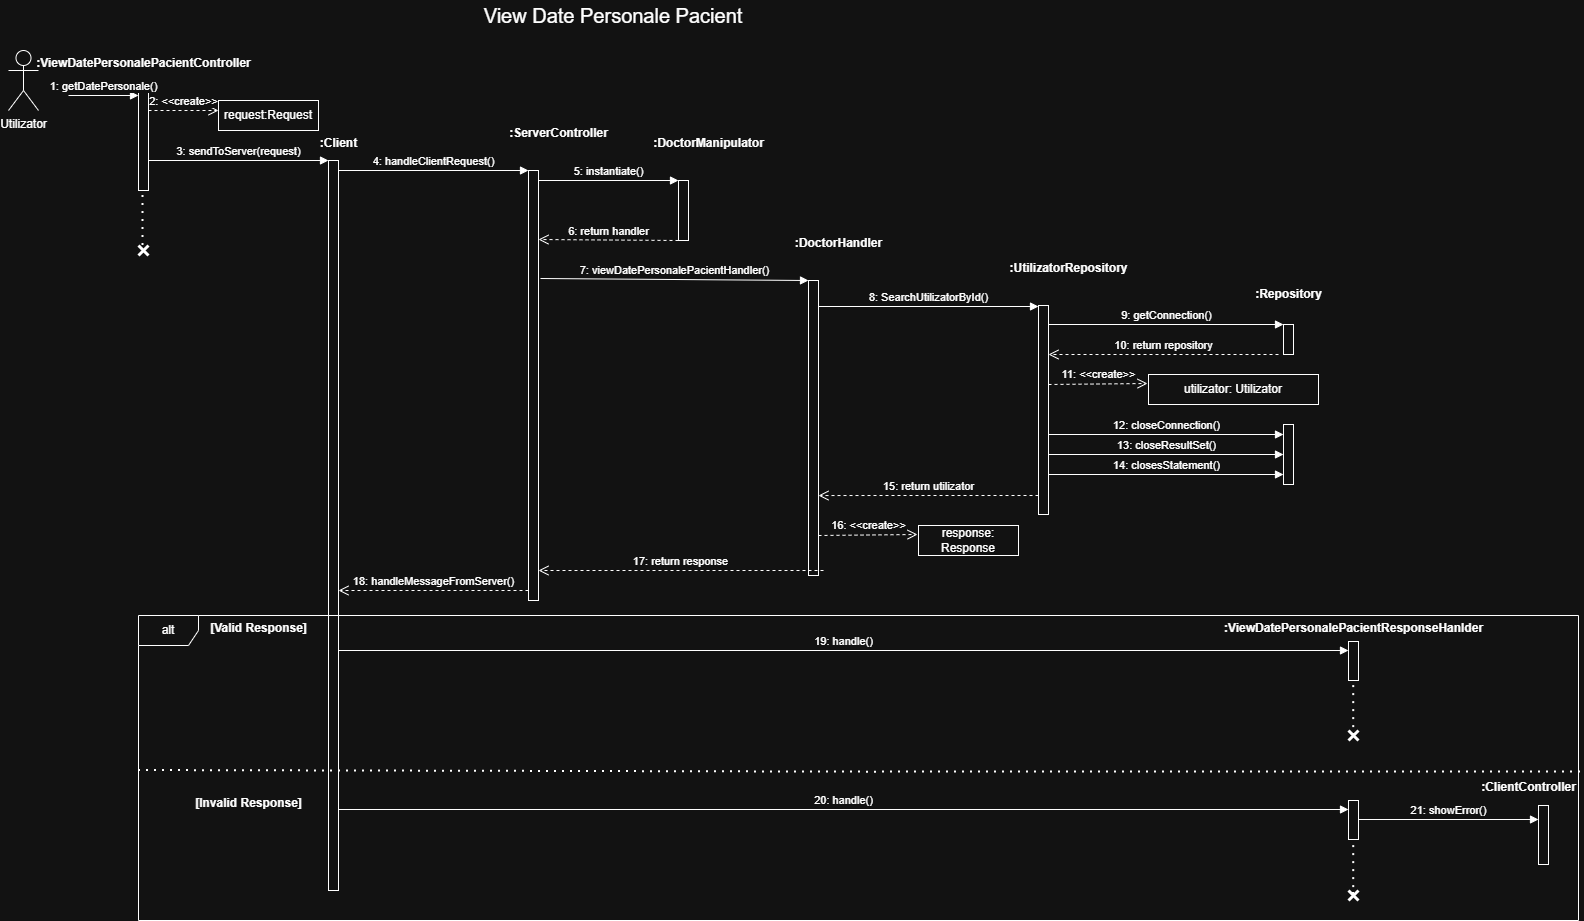

The diagram above was exported from draw.io. Its source (the exported page's mxGraphModel, read from the mxfile embedded in the PNG):
<mxGraphModel dx="1011" dy="501" grid="1" gridSize="10" guides="1" tooltips="1" connect="1" arrows="1" fold="1" page="1" pageScale="1" pageWidth="850" pageHeight="1100" math="0" shadow="0">
  <root>
    <mxCell id="0" />
    <mxCell id="1" parent="0" />
    <mxCell id="iCGcskIAUs-NvOv7Ef24-1" value="Utilizator" style="shape=umlActor;verticalLabelPosition=bottom;verticalAlign=top;html=1;outlineConnect=0;" parent="1" vertex="1">
      <mxGeometry x="350" y="200" width="30" height="60" as="geometry" />
    </mxCell>
    <mxCell id="iCGcskIAUs-NvOv7Ef24-2" value="" style="html=1;points=[[0,0,0,0,5],[0,1,0,0,-5],[1,0,0,0,5],[1,1,0,0,-5]];perimeter=orthogonalPerimeter;outlineConnect=0;targetShapes=umlLifeline;portConstraint=eastwest;newEdgeStyle={&quot;curved&quot;:0,&quot;rounded&quot;:0};" parent="1" vertex="1">
      <mxGeometry x="480" y="240" width="10" height="100" as="geometry" />
    </mxCell>
    <mxCell id="iCGcskIAUs-NvOv7Ef24-3" value="1: getDatePersonale()" style="html=1;verticalAlign=bottom;endArrow=block;curved=0;rounded=0;entryX=0;entryY=0;entryDx=0;entryDy=5;" parent="1" target="iCGcskIAUs-NvOv7Ef24-2" edge="1">
      <mxGeometry x="0.0057" relative="1" as="geometry">
        <mxPoint x="410" y="245" as="sourcePoint" />
        <mxPoint as="offset" />
      </mxGeometry>
    </mxCell>
    <mxCell id="iCGcskIAUs-NvOv7Ef24-4" value=":ViewDatePersonalePacientController" style="text;align=center;fontStyle=1;verticalAlign=middle;spacingLeft=3;spacingRight=3;strokeColor=none;rotatable=0;points=[[0,0.5],[1,0.5]];portConstraint=eastwest;html=1;" parent="1" vertex="1">
      <mxGeometry x="445" y="200" width="80" height="26" as="geometry" />
    </mxCell>
    <mxCell id="iCGcskIAUs-NvOv7Ef24-5" value="3: sendToServer(request)" style="html=1;verticalAlign=bottom;endArrow=block;curved=0;rounded=0;" parent="1" edge="1">
      <mxGeometry relative="1" as="geometry">
        <mxPoint x="490" y="310" as="sourcePoint" />
        <mxPoint x="670" y="310" as="targetPoint" />
      </mxGeometry>
    </mxCell>
    <mxCell id="iCGcskIAUs-NvOv7Ef24-6" value="2: &amp;lt;&amp;lt;create&amp;gt;&amp;gt;" style="html=1;verticalAlign=bottom;endArrow=open;dashed=1;endSize=8;curved=0;rounded=0;exitX=1;exitY=1;exitDx=0;exitDy=-5;" parent="1" edge="1">
      <mxGeometry relative="1" as="geometry">
        <mxPoint x="560" y="260" as="targetPoint" />
        <mxPoint x="490" y="260" as="sourcePoint" />
      </mxGeometry>
    </mxCell>
    <mxCell id="iCGcskIAUs-NvOv7Ef24-7" value="request:Request" style="html=1;whiteSpace=wrap;" parent="1" vertex="1">
      <mxGeometry x="560" y="250" width="100" height="30" as="geometry" />
    </mxCell>
    <mxCell id="iCGcskIAUs-NvOv7Ef24-8" value="" style="html=1;points=[[0,0,0,0,5],[0,1,0,0,-5],[1,0,0,0,5],[1,1,0,0,-5]];perimeter=orthogonalPerimeter;outlineConnect=0;targetShapes=umlLifeline;portConstraint=eastwest;newEdgeStyle={&quot;curved&quot;:0,&quot;rounded&quot;:0};" parent="1" vertex="1">
      <mxGeometry x="670" y="310" width="10" height="730" as="geometry" />
    </mxCell>
    <mxCell id="iCGcskIAUs-NvOv7Ef24-9" value="4: handleClientRequest()" style="html=1;verticalAlign=bottom;endArrow=block;curved=0;rounded=0;" parent="1" target="iCGcskIAUs-NvOv7Ef24-12" edge="1">
      <mxGeometry relative="1" as="geometry">
        <mxPoint x="680" y="320" as="sourcePoint" />
        <mxPoint x="780" y="320" as="targetPoint" />
        <mxPoint as="offset" />
      </mxGeometry>
    </mxCell>
    <mxCell id="iCGcskIAUs-NvOv7Ef24-10" value="10: return repository" style="html=1;verticalAlign=bottom;endArrow=open;dashed=1;endSize=8;curved=0;rounded=0;" parent="1" target="iCGcskIAUs-NvOv7Ef24-21" edge="1">
      <mxGeometry relative="1" as="geometry">
        <mxPoint x="1460" y="504" as="targetPoint" />
        <mxPoint x="1620" y="504" as="sourcePoint" />
      </mxGeometry>
    </mxCell>
    <mxCell id="iCGcskIAUs-NvOv7Ef24-11" value=":Client" style="text;align=center;fontStyle=1;verticalAlign=middle;spacingLeft=3;spacingRight=3;strokeColor=none;rotatable=0;points=[[0,0.5],[1,0.5]];portConstraint=eastwest;html=1;" parent="1" vertex="1">
      <mxGeometry x="640" y="280" width="80" height="26" as="geometry" />
    </mxCell>
    <mxCell id="iCGcskIAUs-NvOv7Ef24-12" value="" style="html=1;points=[[0,0,0,0,5],[0,1,0,0,-5],[1,0,0,0,5],[1,1,0,0,-5]];perimeter=orthogonalPerimeter;outlineConnect=0;targetShapes=umlLifeline;portConstraint=eastwest;newEdgeStyle={&quot;curved&quot;:0,&quot;rounded&quot;:0};" parent="1" vertex="1">
      <mxGeometry x="870" y="320" width="10" height="430" as="geometry" />
    </mxCell>
    <mxCell id="iCGcskIAUs-NvOv7Ef24-13" value=":ServerController" style="text;align=center;fontStyle=1;verticalAlign=middle;spacingLeft=3;spacingRight=3;strokeColor=none;rotatable=0;points=[[0,0.5],[1,0.5]];portConstraint=eastwest;html=1;" parent="1" vertex="1">
      <mxGeometry x="860" y="270" width="80" height="26" as="geometry" />
    </mxCell>
    <mxCell id="iCGcskIAUs-NvOv7Ef24-14" value="5: instantiate()" style="html=1;verticalAlign=bottom;endArrow=block;curved=0;rounded=0;" parent="1" target="iCGcskIAUs-NvOv7Ef24-15" edge="1">
      <mxGeometry x="0.0041" relative="1" as="geometry">
        <mxPoint x="880" y="330" as="sourcePoint" />
        <mxPoint x="980" y="330" as="targetPoint" />
        <mxPoint as="offset" />
      </mxGeometry>
    </mxCell>
    <mxCell id="iCGcskIAUs-NvOv7Ef24-15" value="" style="html=1;points=[[0,0,0,0,5],[0,1,0,0,-5],[1,0,0,0,5],[1,1,0,0,-5]];perimeter=orthogonalPerimeter;outlineConnect=0;targetShapes=umlLifeline;portConstraint=eastwest;newEdgeStyle={&quot;curved&quot;:0,&quot;rounded&quot;:0};" parent="1" vertex="1">
      <mxGeometry x="1020" y="330" width="10" height="60" as="geometry" />
    </mxCell>
    <mxCell id="iCGcskIAUs-NvOv7Ef24-16" value=":DoctorManipulator" style="text;align=center;fontStyle=1;verticalAlign=middle;spacingLeft=3;spacingRight=3;strokeColor=none;rotatable=0;points=[[0,0.5],[1,0.5]];portConstraint=eastwest;html=1;" parent="1" vertex="1">
      <mxGeometry x="1010" y="280" width="80" height="26" as="geometry" />
    </mxCell>
    <mxCell id="iCGcskIAUs-NvOv7Ef24-17" value="7: viewDatePersonalePacientHandler()" style="html=1;verticalAlign=bottom;endArrow=block;curved=0;rounded=0;" parent="1" target="iCGcskIAUs-NvOv7Ef24-18" edge="1">
      <mxGeometry x="0.0009" relative="1" as="geometry">
        <mxPoint x="882" y="428" as="sourcePoint" />
        <mxPoint x="1110" y="430" as="targetPoint" />
        <mxPoint as="offset" />
      </mxGeometry>
    </mxCell>
    <mxCell id="iCGcskIAUs-NvOv7Ef24-18" value="" style="html=1;points=[[0,0,0,0,5],[0,1,0,0,-5],[1,0,0,0,5],[1,1,0,0,-5]];perimeter=orthogonalPerimeter;outlineConnect=0;targetShapes=umlLifeline;portConstraint=eastwest;newEdgeStyle={&quot;curved&quot;:0,&quot;rounded&quot;:0};" parent="1" vertex="1">
      <mxGeometry x="1150" y="430" width="10" height="295" as="geometry" />
    </mxCell>
    <mxCell id="iCGcskIAUs-NvOv7Ef24-19" value=":DoctorHandler" style="text;align=center;fontStyle=1;verticalAlign=middle;spacingLeft=3;spacingRight=3;strokeColor=none;rotatable=0;points=[[0,0.5],[1,0.5]];portConstraint=eastwest;html=1;" parent="1" vertex="1">
      <mxGeometry x="1140" y="380" width="80" height="26" as="geometry" />
    </mxCell>
    <mxCell id="iCGcskIAUs-NvOv7Ef24-20" value="8: SearchUtilizatorById()" style="html=1;verticalAlign=bottom;endArrow=block;curved=0;rounded=0;" parent="1" target="iCGcskIAUs-NvOv7Ef24-21" edge="1">
      <mxGeometry x="0.0031" relative="1" as="geometry">
        <mxPoint x="1160" y="456" as="sourcePoint" />
        <mxPoint x="1260" y="456" as="targetPoint" />
        <mxPoint as="offset" />
      </mxGeometry>
    </mxCell>
    <mxCell id="iCGcskIAUs-NvOv7Ef24-21" value="" style="html=1;points=[[0,0,0,0,5],[0,1,0,0,-5],[1,0,0,0,5],[1,1,0,0,-5]];perimeter=orthogonalPerimeter;outlineConnect=0;targetShapes=umlLifeline;portConstraint=eastwest;newEdgeStyle={&quot;curved&quot;:0,&quot;rounded&quot;:0};" parent="1" vertex="1">
      <mxGeometry x="1380" y="455" width="10" height="209" as="geometry" />
    </mxCell>
    <mxCell id="iCGcskIAUs-NvOv7Ef24-22" value=":UtilizatorRepository" style="text;align=center;fontStyle=1;verticalAlign=middle;spacingLeft=3;spacingRight=3;strokeColor=none;rotatable=0;points=[[0,0.5],[1,0.5]];portConstraint=eastwest;html=1;" parent="1" vertex="1">
      <mxGeometry x="1370" y="405" width="80" height="26" as="geometry" />
    </mxCell>
    <mxCell id="iCGcskIAUs-NvOv7Ef24-23" value="9: getConnection()" style="html=1;verticalAlign=bottom;endArrow=block;curved=0;rounded=0;" parent="1" target="iCGcskIAUs-NvOv7Ef24-24" edge="1">
      <mxGeometry relative="1" as="geometry">
        <mxPoint x="1390" y="474" as="sourcePoint" />
        <mxPoint x="1490" y="474" as="targetPoint" />
        <mxPoint as="offset" />
      </mxGeometry>
    </mxCell>
    <mxCell id="iCGcskIAUs-NvOv7Ef24-24" value="" style="html=1;points=[[0,0,0,0,5],[0,1,0,0,-5],[1,0,0,0,5],[1,1,0,0,-5]];perimeter=orthogonalPerimeter;outlineConnect=0;targetShapes=umlLifeline;portConstraint=eastwest;newEdgeStyle={&quot;curved&quot;:0,&quot;rounded&quot;:0};" parent="1" vertex="1">
      <mxGeometry x="1625" y="474" width="10" height="30" as="geometry" />
    </mxCell>
    <mxCell id="iCGcskIAUs-NvOv7Ef24-25" value=":Repository" style="text;align=center;fontStyle=1;verticalAlign=middle;spacingLeft=3;spacingRight=3;strokeColor=none;rotatable=0;points=[[0,0.5],[1,0.5]];portConstraint=eastwest;html=1;" parent="1" vertex="1">
      <mxGeometry x="1590" y="431" width="80" height="26" as="geometry" />
    </mxCell>
    <mxCell id="iCGcskIAUs-NvOv7Ef24-26" value="11: &amp;lt;&amp;lt;create&amp;gt;&amp;gt;" style="html=1;verticalAlign=bottom;endArrow=open;dashed=1;endSize=8;curved=0;rounded=0;exitX=1;exitY=1;exitDx=0;exitDy=-5;" parent="1" edge="1">
      <mxGeometry relative="1" as="geometry">
        <mxPoint x="1489" y="533" as="targetPoint" />
        <mxPoint x="1390" y="534" as="sourcePoint" />
      </mxGeometry>
    </mxCell>
    <mxCell id="iCGcskIAUs-NvOv7Ef24-27" value="utilizator: Utilizator" style="html=1;whiteSpace=wrap;" parent="1" vertex="1">
      <mxGeometry x="1490" y="524" width="170" height="30" as="geometry" />
    </mxCell>
    <mxCell id="iCGcskIAUs-NvOv7Ef24-28" value="15: return utilizator" style="html=1;verticalAlign=bottom;endArrow=open;dashed=1;endSize=8;curved=0;rounded=0;" parent="1" source="iCGcskIAUs-NvOv7Ef24-21" edge="1">
      <mxGeometry relative="1" as="geometry">
        <mxPoint x="1160" y="645.05" as="targetPoint" />
        <mxPoint x="1300" y="646" as="sourcePoint" />
        <Array as="points">
          <mxPoint x="1230" y="645" />
        </Array>
        <mxPoint as="offset" />
      </mxGeometry>
    </mxCell>
    <mxCell id="iCGcskIAUs-NvOv7Ef24-29" value="" style="html=1;points=[[0,0,0,0,5],[0,1,0,0,-5],[1,0,0,0,5],[1,1,0,0,-5]];perimeter=orthogonalPerimeter;outlineConnect=0;targetShapes=umlLifeline;portConstraint=eastwest;newEdgeStyle={&quot;curved&quot;:0,&quot;rounded&quot;:0};" parent="1" vertex="1">
      <mxGeometry x="1625" y="574" width="10" height="60" as="geometry" />
    </mxCell>
    <mxCell id="iCGcskIAUs-NvOv7Ef24-30" value="12: closeConnection()" style="html=1;verticalAlign=bottom;endArrow=block;curved=0;rounded=0;" parent="1" edge="1">
      <mxGeometry relative="1" as="geometry">
        <mxPoint x="1390" y="584" as="sourcePoint" />
        <mxPoint x="1625" y="584" as="targetPoint" />
        <mxPoint as="offset" />
      </mxGeometry>
    </mxCell>
    <mxCell id="iCGcskIAUs-NvOv7Ef24-31" value="13: closeResultSet()" style="html=1;verticalAlign=bottom;endArrow=block;curved=0;rounded=0;" parent="1" edge="1">
      <mxGeometry x="0.0016" relative="1" as="geometry">
        <mxPoint x="1390" y="604" as="sourcePoint" />
        <mxPoint x="1625" y="604" as="targetPoint" />
        <mxPoint as="offset" />
      </mxGeometry>
    </mxCell>
    <mxCell id="iCGcskIAUs-NvOv7Ef24-32" value="14: closesStatement()" style="html=1;verticalAlign=bottom;endArrow=block;curved=0;rounded=0;" parent="1" edge="1">
      <mxGeometry relative="1" as="geometry">
        <mxPoint x="1390" y="624" as="sourcePoint" />
        <mxPoint x="1625" y="624" as="targetPoint" />
        <mxPoint as="offset" />
      </mxGeometry>
    </mxCell>
    <mxCell id="iCGcskIAUs-NvOv7Ef24-33" value="16: &amp;lt;&amp;lt;create&amp;gt;&amp;gt;" style="html=1;verticalAlign=bottom;endArrow=open;dashed=1;endSize=8;curved=0;rounded=0;exitX=1;exitY=1;exitDx=0;exitDy=-5;" parent="1" edge="1">
      <mxGeometry relative="1" as="geometry">
        <mxPoint x="1259" y="684" as="targetPoint" />
        <mxPoint x="1160" y="685" as="sourcePoint" />
      </mxGeometry>
    </mxCell>
    <mxCell id="iCGcskIAUs-NvOv7Ef24-34" value="response: Response" style="html=1;whiteSpace=wrap;" parent="1" vertex="1">
      <mxGeometry x="1260" y="675" width="100" height="30" as="geometry" />
    </mxCell>
    <mxCell id="iCGcskIAUs-NvOv7Ef24-35" value="17: return response" style="html=1;verticalAlign=bottom;endArrow=open;dashed=1;endSize=8;curved=0;rounded=0;" parent="1" target="iCGcskIAUs-NvOv7Ef24-12" edge="1">
      <mxGeometry relative="1" as="geometry">
        <mxPoint x="885" y="720" as="targetPoint" />
        <mxPoint x="1165" y="720" as="sourcePoint" />
        <Array as="points">
          <mxPoint x="1125" y="720" />
        </Array>
      </mxGeometry>
    </mxCell>
    <mxCell id="iCGcskIAUs-NvOv7Ef24-36" value="6: return handler" style="html=1;verticalAlign=bottom;endArrow=open;dashed=1;endSize=8;curved=0;rounded=0;" parent="1" edge="1">
      <mxGeometry relative="1" as="geometry">
        <mxPoint x="880" y="389" as="targetPoint" />
        <mxPoint x="1020" y="390" as="sourcePoint" />
        <mxPoint as="offset" />
      </mxGeometry>
    </mxCell>
    <mxCell id="iCGcskIAUs-NvOv7Ef24-37" value="18: handleMessageFromServer()" style="html=1;verticalAlign=bottom;endArrow=open;dashed=1;endSize=8;curved=0;rounded=0;" parent="1" source="iCGcskIAUs-NvOv7Ef24-12" edge="1">
      <mxGeometry relative="1" as="geometry">
        <mxPoint x="680" y="740" as="targetPoint" />
        <mxPoint x="820" y="740" as="sourcePoint" />
        <Array as="points">
          <mxPoint x="780" y="740" />
        </Array>
      </mxGeometry>
    </mxCell>
    <mxCell id="iCGcskIAUs-NvOv7Ef24-38" value="19: handle()" style="html=1;verticalAlign=bottom;endArrow=block;curved=0;rounded=0;" parent="1" edge="1">
      <mxGeometry x="-0.0005" relative="1" as="geometry">
        <mxPoint x="680" y="800" as="sourcePoint" />
        <mxPoint x="1690" y="800" as="targetPoint" />
        <mxPoint as="offset" />
      </mxGeometry>
    </mxCell>
    <mxCell id="iCGcskIAUs-NvOv7Ef24-39" value="" style="html=1;points=[[0,0,0,0,5],[0,1,0,0,-5],[1,0,0,0,5],[1,1,0,0,-5]];perimeter=orthogonalPerimeter;outlineConnect=0;targetShapes=umlLifeline;portConstraint=eastwest;newEdgeStyle={&quot;curved&quot;:0,&quot;rounded&quot;:0};" parent="1" vertex="1">
      <mxGeometry x="1690" y="791" width="10" height="39" as="geometry" />
    </mxCell>
    <mxCell id="iCGcskIAUs-NvOv7Ef24-40" value=":ViewDatePersonalePacientResponseHanlder" style="text;align=center;fontStyle=1;verticalAlign=middle;spacingLeft=3;spacingRight=3;strokeColor=none;rotatable=0;points=[[0,0.5],[1,0.5]];portConstraint=eastwest;html=1;" parent="1" vertex="1">
      <mxGeometry x="1655" y="765" width="80" height="26" as="geometry" />
    </mxCell>
    <mxCell id="iCGcskIAUs-NvOv7Ef24-41" value=":ClientController" style="text;align=center;fontStyle=1;verticalAlign=middle;spacingLeft=3;spacingRight=3;strokeColor=none;rotatable=0;points=[[0,0.5],[1,0.5]];portConstraint=eastwest;html=1;" parent="1" vertex="1">
      <mxGeometry x="1830" y="924" width="80" height="26" as="geometry" />
    </mxCell>
    <mxCell id="iCGcskIAUs-NvOv7Ef24-42" value="" style="shape=umlDestroy;whiteSpace=wrap;html=1;strokeWidth=3;targetShapes=umlLifeline;" parent="1" vertex="1">
      <mxGeometry x="1690" y="880" width="10" height="10" as="geometry" />
    </mxCell>
    <mxCell id="iCGcskIAUs-NvOv7Ef24-43" value="" style="endArrow=none;dashed=1;html=1;dashPattern=1 3;strokeWidth=2;rounded=0;exitX=0.523;exitY=0.511;exitDx=0;exitDy=0;exitPerimeter=0;" parent="1" source="iCGcskIAUs-NvOv7Ef24-42" target="iCGcskIAUs-NvOv7Ef24-39" edge="1">
      <mxGeometry width="50" height="50" relative="1" as="geometry">
        <mxPoint x="1620" y="960" as="sourcePoint" />
        <mxPoint x="1710" y="860" as="targetPoint" />
      </mxGeometry>
    </mxCell>
    <mxCell id="iCGcskIAUs-NvOv7Ef24-44" value="" style="endArrow=none;dashed=1;html=1;dashPattern=1 3;strokeWidth=2;rounded=0;exitX=0.523;exitY=0.511;exitDx=0;exitDy=0;exitPerimeter=0;" parent="1" edge="1">
      <mxGeometry width="50" height="50" relative="1" as="geometry">
        <mxPoint x="484.5" y="395" as="sourcePoint" />
        <mxPoint x="484.5" y="340" as="targetPoint" />
      </mxGeometry>
    </mxCell>
    <mxCell id="iCGcskIAUs-NvOv7Ef24-45" value="" style="shape=umlDestroy;whiteSpace=wrap;html=1;strokeWidth=3;targetShapes=umlLifeline;" parent="1" vertex="1">
      <mxGeometry x="480" y="395" width="10" height="10" as="geometry" />
    </mxCell>
    <mxCell id="iCGcskIAUs-NvOv7Ef24-46" value="alt" style="shape=umlFrame;whiteSpace=wrap;html=1;pointerEvents=0;" parent="1" vertex="1">
      <mxGeometry x="480" y="765" width="1440" height="305" as="geometry" />
    </mxCell>
    <mxCell id="iCGcskIAUs-NvOv7Ef24-47" value="[Valid Response]" style="text;align=center;fontStyle=1;verticalAlign=middle;spacingLeft=3;spacingRight=3;strokeColor=none;rotatable=0;points=[[0,0.5],[1,0.5]];portConstraint=eastwest;html=1;" parent="1" vertex="1">
      <mxGeometry x="560" y="765" width="80" height="26" as="geometry" />
    </mxCell>
    <mxCell id="iCGcskIAUs-NvOv7Ef24-48" value="" style="endArrow=none;dashed=1;html=1;dashPattern=1 3;strokeWidth=2;rounded=0;exitX=0.001;exitY=0.746;exitDx=0;exitDy=0;exitPerimeter=0;entryX=1.003;entryY=0.75;entryDx=0;entryDy=0;entryPerimeter=0;" parent="1" edge="1">
      <mxGeometry width="50" height="50" relative="1" as="geometry">
        <mxPoint x="480" y="920" as="sourcePoint" />
        <mxPoint x="1922.88" y="921.3800000000001" as="targetPoint" />
        <Array as="points">
          <mxPoint x="1208.56" y="921.6300000000001" />
        </Array>
      </mxGeometry>
    </mxCell>
    <mxCell id="iCGcskIAUs-NvOv7Ef24-49" value="[Invalid Response]" style="text;align=center;fontStyle=1;verticalAlign=middle;spacingLeft=3;spacingRight=3;strokeColor=none;rotatable=0;points=[[0,0.5],[1,0.5]];portConstraint=eastwest;html=1;" parent="1" vertex="1">
      <mxGeometry x="550" y="940" width="80" height="26" as="geometry" />
    </mxCell>
    <mxCell id="iCGcskIAUs-NvOv7Ef24-50" value="20: handle()" style="html=1;verticalAlign=bottom;endArrow=block;curved=0;rounded=0;" parent="1" edge="1">
      <mxGeometry relative="1" as="geometry">
        <mxPoint x="680" y="959" as="sourcePoint" />
        <mxPoint x="1690" y="959" as="targetPoint" />
        <mxPoint as="offset" />
      </mxGeometry>
    </mxCell>
    <mxCell id="iCGcskIAUs-NvOv7Ef24-51" value="" style="html=1;points=[[0,0,0,0,5],[0,1,0,0,-5],[1,0,0,0,5],[1,1,0,0,-5]];perimeter=orthogonalPerimeter;outlineConnect=0;targetShapes=umlLifeline;portConstraint=eastwest;newEdgeStyle={&quot;curved&quot;:0,&quot;rounded&quot;:0};" parent="1" vertex="1">
      <mxGeometry x="1690" y="950" width="10" height="39" as="geometry" />
    </mxCell>
    <mxCell id="iCGcskIAUs-NvOv7Ef24-52" value="21: showError()" style="html=1;verticalAlign=bottom;endArrow=block;curved=0;rounded=0;" parent="1" edge="1">
      <mxGeometry relative="1" as="geometry">
        <mxPoint x="1700" y="969" as="sourcePoint" />
        <mxPoint x="1880" y="969" as="targetPoint" />
        <mxPoint as="offset" />
      </mxGeometry>
    </mxCell>
    <mxCell id="iCGcskIAUs-NvOv7Ef24-53" value="" style="html=1;points=[[0,0,0,0,5],[0,1,0,0,-5],[1,0,0,0,5],[1,1,0,0,-5]];perimeter=orthogonalPerimeter;outlineConnect=0;targetShapes=umlLifeline;portConstraint=eastwest;newEdgeStyle={&quot;curved&quot;:0,&quot;rounded&quot;:0};" parent="1" vertex="1">
      <mxGeometry x="1880" y="955" width="10" height="59" as="geometry" />
    </mxCell>
    <mxCell id="iCGcskIAUs-NvOv7Ef24-54" value="" style="endArrow=none;dashed=1;html=1;dashPattern=1 3;strokeWidth=2;rounded=0;exitX=0.523;exitY=0.511;exitDx=0;exitDy=0;exitPerimeter=0;" parent="1" source="iCGcskIAUs-NvOv7Ef24-56" target="iCGcskIAUs-NvOv7Ef24-51" edge="1">
      <mxGeometry width="50" height="50" relative="1" as="geometry">
        <mxPoint x="1695" y="1044" as="sourcePoint" />
        <mxPoint x="1710" y="1019" as="targetPoint" />
      </mxGeometry>
    </mxCell>
    <mxCell id="iCGcskIAUs-NvOv7Ef24-55" value="" style="endArrow=none;dashed=1;html=1;dashPattern=1 3;strokeWidth=2;rounded=0;exitX=0.523;exitY=0.511;exitDx=0;exitDy=0;exitPerimeter=0;" parent="1" target="iCGcskIAUs-NvOv7Ef24-56" edge="1">
      <mxGeometry width="50" height="50" relative="1" as="geometry">
        <mxPoint x="1695" y="1044" as="sourcePoint" />
        <mxPoint x="1695" y="989" as="targetPoint" />
      </mxGeometry>
    </mxCell>
    <mxCell id="iCGcskIAUs-NvOv7Ef24-56" value="" style="shape=umlDestroy;whiteSpace=wrap;html=1;strokeWidth=3;targetShapes=umlLifeline;" parent="1" vertex="1">
      <mxGeometry x="1690" y="1040" width="10" height="10" as="geometry" />
    </mxCell>
    <mxCell id="iCGcskIAUs-NvOv7Ef24-57" value="&lt;font style=&quot;font-size: 20px;&quot;&gt;View Date Personale Pacient&lt;/font&gt;" style="text;html=1;whiteSpace=wrap;strokeColor=none;fillColor=none;align=center;verticalAlign=middle;rounded=0;" parent="1" vertex="1">
      <mxGeometry x="820" y="150" width="270" height="30" as="geometry" />
    </mxCell>
  </root>
</mxGraphModel>